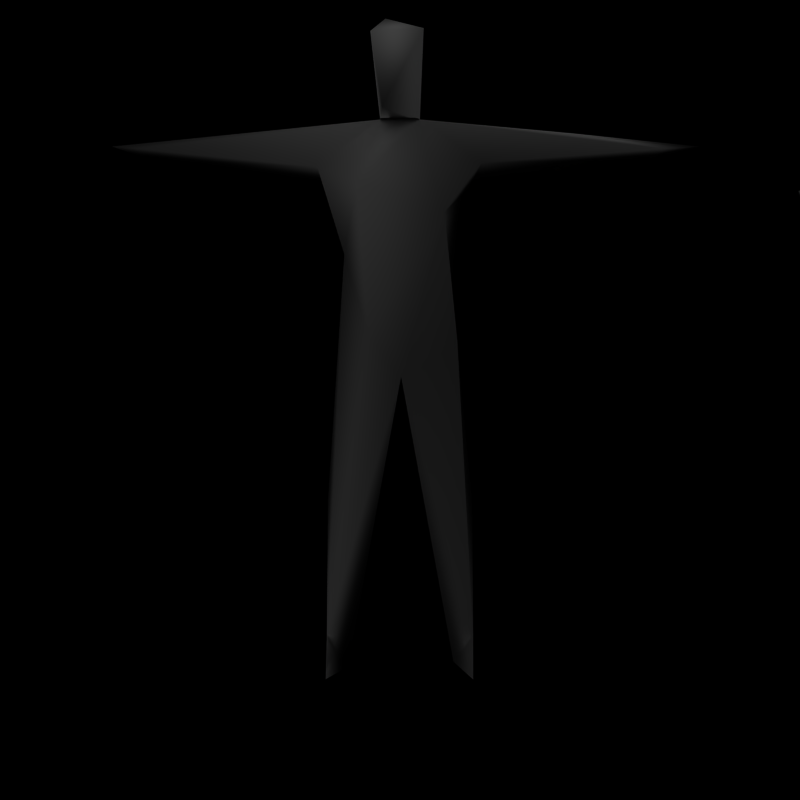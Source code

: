 # Source: humanready.blend  (saved by Blender 2.68.0; exported with 4.5.12 LTS)
import bpy
from mathutils import Matrix  # noqa: F401  (used for matrix-valued properties, if any)

bpy.ops.wm.read_factory_settings(use_empty=True)
scene = bpy.context.scene
scene.name = 'Scene'

# ---- collections
col_collection_1 = bpy.data.collections.new('Collection 1'); scene.collection.children.link(col_collection_1)

# ---- materials (node trees are filled in below, after node groups)
mat_material_001 = bpy.data.materials.new('Material.001')
mat_material_001.alpha_threshold = 0.0
mat_material_001.preview_render_type = 'SHADERBALL'
mat_material_001.roughness = 0.5
mat_material_001.specular_intensity = 0.0
mat_material_001.line_color = (0.0, 0.0, 0.0, 1.0)
mat_material = bpy.data.materials.new('Material')
mat_material.alpha_threshold = 0.0
mat_material.roughness = 0.5
mat_material.line_color = (0.0, 0.0, 0.0, 1.0)
mat_material_002 = bpy.data.materials.new('Material.002')
mat_material_002.alpha_threshold = 0.0
mat_material_002.preview_render_type = 'SHADERBALL'
mat_material_002.diffuse_color = (0.5006, 0.5006, 0.5006, 1.0)
mat_material_002.roughness = 0.5
mat_material_002.specular_intensity = 0.0
mat_material_002.line_color = (0.0, 0.0, 0.0, 1.0)

# ---- material node trees

# ---- world
world_world = bpy.data.worlds.new('World'); scene.world = world_world
world_world.color = (0.0, 0.0, 0.0)
world_world.use_sun_shadow = False
world_world.sun_shadow_jitter_overblur = 0.0
world_world.cycles.sampling_method = 'MANUAL'
world_world.cycles.sample_map_resolution = 256

# ---- cameras
cam_camera = bpy.data.cameras.new('Camera')
cam_camera.passepartout_alpha = 0.2
cam_camera.clip_end = 100.0
cam_camera.lens = 80.0
cam_camera.sensor_width = 32.0
cam_camera.sensor_height = 18.0
cam_camera.ortho_scale = 3.0
cam_camera.show_passepartout = False
cam_camera.show_safe_areas = True
cam_camera.dof.focus_distance = 0.0
cam_camera.dof.aperture_fstop = 128.0

# ---- lights
light_spot = bpy.data.lights.new('Spot', 'SUN')
light_spot.transmission_factor = 0.0
light_spot.cutoff_distance = 30.0
light_spot.angle = 1.571
light_spot.energy = 1.0
light_spot.shadow_buffer_clip_start = 1.001
light_spot.shadow_soft_size = 1.0
light_spot.shadow_cascade_max_distance = 1000.0
light_spot.cycles.use_multiple_importance_sampling = False

# ---- meshes
me_plane = bpy.data.meshes.new('Plane')
me_plane.from_pydata([], [], [])
me_plane.use_remesh_preserve_volume = False
me_plane.use_remesh_preserve_attributes = False
me_plane.use_mirror_vertex_groups = False
me_plane.update()
me_mehumanmale_001 = bpy.data.meshes.new('meHumanMale.001')
me_mehumanmale_001.from_pydata([(-0.7375, 0.04813, 0.5128), (-0.814, 0.1055, 0.5189), (-0.705, 0.08775, 0.4826), (0.0552, -0.01795, 0.5933), (-0.1175, -0.09154, 0.4233), (-0.04855, -0.07693, 0.6266), (0.03308, 0.1655, 0.7956), (-0.2301, 0.01059, 0.4628), (-0.05537, 0.01449, 0.5935), (-0.1555, 0.0009351, 0.2207), (-0.05509, 0.115, 0.1692), (-0.08834, -0.06946, 0.004225), (-0.1415, 0.1622, -0.03202), (-0.1511, 0.0736, -0.9785), (-0.2071, 0.07945, -0.4899), (-0.2097, 0.008278, -0.8693), (0.00308, -0.01948, -0.1208), (-0.2042, 0.1287, -0.9794), (-0.208, -0.1335, -0.9594), (0.04576, 0.1057, 0.5897), (-0.08149, -0.04023, 0.8322), (-0.04083, 0.1079, 0.8745), (-0.2006, 0.1205, 0.4058), (-0.05286, 0.1011, 0.5891), (-0.0266, 0.1868, 0.4775), (0.16, -0.04608, -0.01959), (0.2071, 0.07945, -0.4899), (0.2006, 0.1205, 0.4058), (0.06462, -0.07747, 0.8378), (0.122, -0.09475, 0.3422), (0.2052, -0.1352, -0.9599), (0.2048, 0.1288, -0.9813), (0.154, 0.0488, -0.9564), (0.2095, 0.008631, -0.8694), (2.96e-09, 0.09631, -0.1011), (0.145, 0.1089, 0.1433), (0.09024, 0.1743, -0.03657), (0.2264, -0.002122, 0.4746), (0.4939, 0.07944, 0.555), (0.7052, 0.08804, 0.4827), (0.7376, 0.04809, 0.5128), (0.8453, 0.1132, 0.5187)], [], [(29, 4, 11), (1, 23, 24), (6, 23, 21), (13, 18, 17), (41, 39, 27, 24), (19, 38, 41, 24), (10, 35, 36, 12), (29, 11, 16, 25), (27, 35, 24), (35, 29, 25), (0, 7, 8, 1), (37, 3, 29), (24, 35, 10), (33, 30, 31), (14, 17, 15), (36, 34, 12), (15, 13, 16), (40, 38, 3, 37), (19, 6, 28, 3), (7, 4, 8), (21, 23, 8, 20), (28, 20, 5), (1, 24, 22, 2), (33, 25, 16, 32), (20, 8, 5), (40, 39, 41), (20, 28, 21), (21, 28, 6), (38, 40, 41), (22, 9, 7), (37, 29, 27), (16, 34, 31, 32), (35, 25, 33, 26), (31, 34, 36, 26), (12, 14, 15, 9), (36, 35, 26), (11, 15, 16), (17, 14, 12, 34), (16, 17, 34), (18, 15, 17), (8, 4, 3), (24, 23, 19), (22, 24, 10), (8, 3, 5), (19, 23, 6), (3, 4, 29), (13, 15, 18), (32, 30, 33), (32, 31, 30), (17, 16, 13), (22, 10, 9), (27, 29, 35), (0, 2, 7), (1, 8, 23), (2, 22, 7), (39, 37, 27), (38, 19, 3), (40, 37, 39), (5, 3, 28), (7, 9, 4), (1, 2, 0), (4, 9, 11), (9, 10, 12), (31, 26, 33), (9, 15, 11)])
me_mehumanmale_001.polygons.foreach_set('use_smooth', [True] * 65)
me_mehumanmale_001.materials.append(mat_material_001)
me_mehumanmale_001.materials.append(mat_material)
me_mehumanmale_001.use_remesh_preserve_volume = False
me_mehumanmale_001.use_remesh_preserve_attributes = False
me_mehumanmale_001.use_mirror_vertex_groups = False
me_mehumanmale_001.update()
me_mehumanfemale = bpy.data.meshes.new('meHumanFemale')
me_mehumanfemale.from_pydata([(-0.6725, 0.1052, 0.4906), (-0.6725, 0.08568, 0.5051), (-0.6725, 0.05281, 0.4994), (-0.6725, 0.03947, 0.4792), (-0.6725, 0.0591, 0.4642), (-0.6725, 0.09197, 0.4699), (-0.751, 0.007144, 0.4677), (-0.7887, 0.01954, 0.475), (-0.7898, 0.0417, 0.4752), (-0.75, 0.02231, 0.4982), (-0.7872, 0.01941, 0.5024), (-0.7884, 0.04157, 0.5026), (-0.7862, 0.0638, 0.5027), (-0.7876, 0.06394, 0.4753), (-0.7129, 0.1102, 0.4622), (-0.7116, 0.1105, 0.4976), (-0.8382, 0.06276, 0.4798), (-0.837, 0.06265, 0.5017), (-0.8359, 0.04049, 0.5015), (-0.837, 0.0406, 0.4796), (-0.8818, 0.04447, 0.4776), (-0.8835, 0.04168, 0.493), (-0.8845, 0.0594, 0.4932), (-0.8824, 0.05688, 0.4778), (-0.8316, 0.08719, 0.5003), (-0.8327, 0.08728, 0.4807), (-0.8316, 0.06513, 0.4796), (-0.8304, 0.06502, 0.5015), (-0.8747, 0.06628, 0.4929), (-0.8729, 0.06908, 0.4775), (-0.8735, 0.08148, 0.4788), (-0.8756, 0.08401, 0.4927), (-0.8319, 0.03828, 0.5015), (-0.8307, 0.01612, 0.5013), (-0.8331, 0.03838, 0.4796), (-0.8319, 0.01623, 0.4794), (-0.8766, 0.0201, 0.4774), (-0.8773, 0.03251, 0.4775), (-0.8784, 0.0173, 0.4928), (-0.8793, 0.03503, 0.493), (-0.7065, 0.02387, 0.4984), (-0.711, 0.06813, 0.5033), (-0.7077, 0.0232, 0.4598), (-0.7126, 0.06789, 0.4602), (-0.7185, -0.0136, 0.4703), (-0.7176, -0.01286, 0.4969), (-0.74, -0.02526, 0.4965), (-0.7408, -0.02592, 0.4729), (-0.7428, -0.05662, 0.4762), (-0.7413, -0.05427, 0.4939), (-0.7277, -0.05478, 0.4969), (-0.7284, -0.05558, 0.472), (-0.8575, 0.1067, 0.4927), (-0.8554, 0.1042, 0.4788), (-0.8548, 0.09176, 0.4775), (-0.8565, 0.08897, 0.4929), (-0.8123, 0.08771, 0.5015), (-0.8134, 0.08781, 0.4796), (-0.8146, 0.11, 0.4807), (-0.8135, 0.1099, 0.5003), (-0.7662, 0.1103, 0.5009), (-0.7675, 0.1104, 0.4763), (-0.7786, 0.0862, 0.4758), (-0.7773, 0.08607, 0.5018), (-0.7453, 0.1113, 0.4676), (-0.7429, 0.1115, 0.4985), (-0.7504, 0.04291, 0.4752), (-0.7489, 0.04278, 0.5026), (-0.7488, 0.087, 0.4758), (-0.7474, 0.08688, 0.5018), (0.0, 0.005203, 0.5518), (0.0, -0.09301, 0.343), (0.0, -0.06926, 0.5582), (0.0, 0.1586, 0.6299), (-0.4323, 0.1009, 0.4342), (-0.4323, 0.05917, 0.4341), (-0.4323, 0.0337, 0.4741), (-0.4323, 0.0591, 0.5117), (-0.4323, 0.1009, 0.5116), (-0.4323, 0.1416, 0.474), (-0.1689, 0.1026, 0.3827), (-0.1632, 0.01902, 0.3939), (-0.1486, 0.01589, 0.4534), (-0.1228, 0.03039, 0.5311), (-0.1239, 0.1042, 0.5305), (-0.1482, 0.1464, 0.4589), (-0.07331, 0.163, 0.4565), (-0.05248, 0.08537, 0.5228), (-0.05203, 0.01716, 0.5245), (-0.08878, -0.0236, 0.4292), (0.0, -0.03048, 0.421), (0.0, 0.1532, 0.4505), (-0.1207, 0.06824, 0.1427), (-0.1207, -0.02773, 0.1864), (-0.0794, -0.06279, 0.2081), (-0.06111, 0.1125, 0.1179), (-0.07142, -0.06494, 0.06648), (-0.1461, -0.02121, 0.07128), (-0.07142, 0.1738, 0.02154), (-0.1474, 0.09803, 0.05712), (-0.1531, -0.01313, 0.02207), (-0.07309, -0.05173, -0.00964), (-0.07309, 0.1849, -0.06755), (-0.1548, 0.116, -0.00842), (-0.1301, 0.07501, -0.8862), (-0.1301, 0.04255, -0.8862), (-0.1536, 0.01922, -0.8862), (-0.1772, 0.04255, -0.8862), (-0.1772, 0.07501, -0.8862), (-0.1536, 0.0974, -0.8862), (-0.1186, 0.08997, -0.4402), (-0.1646, 0.06073, -0.4338), (-0.1661, -0.005254, -0.4559), (-0.1218, -0.03553, -0.486), (-0.07017, -0.005254, -0.4664), (-0.06863, 0.06073, -0.4443), (-0.1131, 0.08425, -0.9758), (-0.1239, 0.01449, -0.9758), (-0.1535, 0.01431, -0.9758), (-0.2016, 0.01449, -0.9758), (-0.1986, 0.08425, -0.9758), (-0.1538, 0.1242, -0.9758), (-0.1971, -0.1038, -0.9758), (-0.1475, -0.1281, -0.9758), (-0.1135, -0.1038, -0.9758), (-0.1951, -0.1038, -0.9488), (-0.1472, -0.1281, -0.9467), (-0.1135, -0.1038, -0.9488), (0.0, 0.007892, 0.4899), (0.0, 0.139, 0.4915), (-0.04655, 0.1086, 0.5885), (-0.0482, 0.02546, 0.5839), (0.0, 0.1242, 0.5721), (-0.1054, -0.09614, 0.3466), (-0.1056, 0.1613, 0.3596), (-0.00215, 0.1454, 0.3557), (-0.0608, 0.1236, 0.6308), (-0.05056, -0.04472, 0.587), (-0.07486, -0.04709, 0.6996), (-0.06232, 0.1312, 0.7005), (0.0, -0.07685, 0.6996), (0.0, 0.1672, 0.6996), (-0.05769, -0.02749, 0.7667), (-0.05769, 0.1041, 0.7711), (0.0, -0.04276, 0.7917), (3.02e-09, 0.1132, 0.7891), (-0.4785, 0.1004, 0.4335), (-0.4785, 0.1365, 0.4755), (-0.4785, 0.1004, 0.5191), (-0.4785, 0.05857, 0.5192), (-0.4785, 0.03142, 0.4756), (-0.4785, 0.05861, 0.4334), (-0.2931, 0.05604, 0.4229), (-0.2607, 0.09843, 0.4136), (-0.3271, 0.02376, 0.464), (-0.289, 0.05902, 0.5077), (-0.2608, 0.09775, 0.5075), (-0.2354, 0.137, 0.4615), (-0.0748, 0.01395, -0.614), (-0.1323, -0.02203, -0.6036), (-0.1947, 0.008134, -0.5816), (-0.1933, 0.08266, -0.5562), (-0.1293, 0.1318, -0.5616), (-0.07298, 0.08905, -0.5884), (-0.1839, 0.08128, -0.1826), (-0.1836, -0.02087, -0.1784), (-0.09537, 0.1313, -0.2237), (-0.09423, -0.05579, -0.2075), (-0.02533, -0.002606, -0.2567), (-0.02487, 0.05707, -0.2526), (0.02487, 0.05707, -0.2526), (0.02533, -0.002606, -0.2567), (0.09423, -0.05579, -0.2075), (0.09537, 0.1313, -0.2237), (0.1836, -0.02087, -0.1784), (0.1839, 0.08128, -0.1826), (0.07298, 0.08905, -0.5884), (0.1293, 0.1318, -0.5616), (0.1933, 0.08266, -0.5562), (0.1947, 0.008134, -0.5816), (0.1323, -0.02203, -0.6036), (0.0748, 0.01395, -0.614), (0.2354, 0.137, 0.4615), (0.2608, 0.09775, 0.5075), (0.289, 0.05902, 0.5077), (0.3271, 0.02376, 0.464), (0.2607, 0.09843, 0.4136), (0.2931, 0.05604, 0.4229), (0.4785, 0.05861, 0.4334), (0.4785, 0.03142, 0.4756), (0.4785, 0.05857, 0.5192), (0.4785, 0.1004, 0.5191), (0.4785, 0.1365, 0.4755), (0.4785, 0.1004, 0.4335), (0.05769, 0.1041, 0.7711), (0.05769, -0.02749, 0.7667), (0.06232, 0.1312, 0.7005), (0.07486, -0.04709, 0.6996), (0.05056, -0.04472, 0.587), (0.0608, 0.1236, 0.6308), (0.1056, 0.1613, 0.3596), (0.1054, -0.09614, 0.3466), (0.0482, 0.02546, 0.5839), (0.04655, 0.1086, 0.5885), (0.1135, -0.1038, -0.9488), (0.1472, -0.1281, -0.9467), (0.1951, -0.1038, -0.9488), (0.1135, -0.1038, -0.9758), (0.1475, -0.1281, -0.9758), (0.1971, -0.1038, -0.9758), (0.1538, 0.1242, -0.9758), (0.1986, 0.08425, -0.9758), (0.2016, 0.01449, -0.9758), (0.1535, 0.01431, -0.9758), (0.1239, 0.01449, -0.9758), (0.1131, 0.08425, -0.9758), (0.06863, 0.06073, -0.4443), (0.07017, -0.005254, -0.4664), (0.1218, -0.03553, -0.486), (0.1661, -0.005254, -0.4559), (0.1646, 0.06073, -0.4338), (0.1186, 0.08997, -0.4402), (0.1536, 0.0974, -0.8862), (0.1772, 0.07501, -0.8862), (0.1772, 0.04255, -0.8862), (0.1536, 0.01922, -0.8862), (0.1301, 0.04255, -0.8862), (0.1301, 0.07501, -0.8862), (0.0, -0.04071, -0.07375), (0.0, 0.1295, -0.1088), (0.1548, 0.116, -0.00842), (0.07309, 0.1849, -0.06755), (0.07309, -0.05173, -0.00964), (0.1531, -0.01313, 0.02207), (0.0, -0.06494, 0.06648), (0.1474, 0.09803, 0.05712), (0.07142, 0.1738, 0.02154), (0.1461, -0.02121, 0.07128), (0.07142, -0.06494, 0.06648), (0.06111, 0.1125, 0.1179), (0.0794, -0.06279, 0.2081), (0.1207, -0.02773, 0.1864), (0.1207, 0.06824, 0.1427), (0.0, -0.05301, 0.2081), (0.08878, -0.0236, 0.4292), (0.05203, 0.01716, 0.5245), (0.05248, 0.08537, 0.5228), (0.07331, 0.163, 0.4565), (0.6725, 0.09197, 0.4699), (0.6725, 0.0591, 0.4642), (0.6725, 0.03947, 0.4792), (0.6725, 0.05281, 0.4994), (0.6725, 0.08568, 0.5051), (0.6725, 0.1052, 0.4906), (0.1482, 0.1464, 0.4589), (0.1239, 0.1042, 0.5305), (0.1228, 0.03039, 0.5311), (0.1486, 0.01589, 0.4534), (0.1632, 0.01902, 0.3939), (0.1689, 0.1026, 0.3827), (0.4323, 0.1416, 0.474), (0.4323, 0.1009, 0.5116), (0.4323, 0.0591, 0.5117), (0.4323, 0.0337, 0.4741), (0.4323, 0.05917, 0.4341), (0.4323, 0.1009, 0.4342), (0.0, 0.161, 0.02435), (0.0, 0.1036, 0.1206), (-0.1472, -0.06005, -0.9758), (-0.2016, -0.05929, -0.9758), (-0.1993, -0.06189, -0.942), (-0.1122, -0.05929, -0.9758), (-0.1132, -0.06189, -0.942), (-0.1469, -0.06538, -0.9279), (0.1469, -0.06538, -0.9279), (0.1132, -0.06189, -0.942), (0.1122, -0.05929, -0.9758), (0.1993, -0.06189, -0.942), (0.2016, -0.05929, -0.9758), (0.1472, -0.06005, -0.9758), (-0.09273, 0.02256, -0.7167), (-0.1399, -0.006882, -0.6996), (-0.1903, 0.01858, -0.6817), (-0.1894, 0.06985, -0.6681), (-0.1372, 0.1183, -0.6622), (-0.09176, 0.07383, -0.7031), (0.09176, 0.07383, -0.7031), (0.1372, 0.1183, -0.6622), (0.1894, 0.06985, -0.6681), (0.1903, 0.01858, -0.6817), (0.1399, -0.006882, -0.6996), (0.09273, 0.02256, -0.7167), (-0.1661, 0.09114, -0.06295), (-0.159, -0.02059, -0.01545), (-0.08276, 0.1531, -0.1258), (-0.07727, -0.05545, -0.03721), (0.01152, 0.07435, -0.1246), (0.01113, -0.009065, -0.1191), (0.07727, -0.05545, -0.03721), (0.08276, 0.1531, -0.1258), (0.159, -0.02059, -0.01545), (0.1661, 0.09114, -0.06295), (-0.01152, 0.07435, -0.1246), (-0.01113, -0.009065, -0.1191), (-0.114, 0.08364, 0.2471), (-0.1192, -0.02481, 0.2566), (-0.07632, -0.06658, 0.2571), (-0.08282, 0.1262, 0.2433), (0.08282, 0.1262, 0.2433), (0.07632, -0.06658, 0.2571), (0.1192, -0.02481, 0.2566), (0.114, 0.08364, 0.2471), (0.0, 0.1134, 0.2446), (0.0, -0.06099, 0.2596), (-0.1908, 0.03914, 0.415), (-0.1824, 0.1002, 0.3991), (-0.1888, 0.02596, 0.4646), (-0.1849, 0.04267, 0.5201), (-0.1829, 0.1036, 0.5197), (-0.1727, 0.1417, 0.4602), (0.1727, 0.1417, 0.4602), (0.1829, 0.1036, 0.5197), (0.1849, 0.04267, 0.5201), (0.1888, 0.02596, 0.4646), (0.1824, 0.1002, 0.3991), (0.1908, 0.03914, 0.415), (-0.0724, 0.03554, 0.6289), (0.0724, 0.03554, 0.6289), (-0.06601, -0.04948, 0.6299), (0.0, -0.08134, 0.6299), (0.06601, -0.04948, 0.6299), (-0.08156, 0.03172, 0.6986), (0.08156, 0.03172, 0.6986), (-0.06619, 0.03615, 0.7749), (0.06619, 0.03615, 0.7749), (0.0, 0.03835, 0.8042), (0.7474, 0.08688, 0.5018), (0.7488, 0.087, 0.4758), (0.7489, 0.04278, 0.5026), (0.7504, 0.04291, 0.4752), (0.7429, 0.1115, 0.4985), (0.7453, 0.1113, 0.4676), (0.7773, 0.08607, 0.5018), (0.7786, 0.0862, 0.4758), (0.7675, 0.1104, 0.4763), (0.7662, 0.1103, 0.5009), (0.8135, 0.1099, 0.5003), (0.8146, 0.11, 0.4807), (0.8134, 0.08781, 0.4796), (0.8123, 0.08771, 0.5015), (0.8565, 0.08897, 0.4929), (0.8548, 0.09176, 0.4775), (0.8554, 0.1042, 0.4788), (0.8575, 0.1067, 0.4927), (0.7284, -0.05558, 0.472), (0.7277, -0.05478, 0.4969), (0.7413, -0.05427, 0.4939), (0.7428, -0.05662, 0.4762), (0.7408, -0.02592, 0.4729), (0.74, -0.02526, 0.4965), (0.7176, -0.01286, 0.4969), (0.7185, -0.0136, 0.4703), (0.7126, 0.06789, 0.4602), (0.7077, 0.0232, 0.4598), (0.711, 0.06813, 0.5033), (0.7065, 0.02387, 0.4984), (0.8793, 0.03503, 0.493), (0.8784, 0.0173, 0.4928), (0.8773, 0.03251, 0.4775), (0.8766, 0.0201, 0.4774), (0.8319, 0.01623, 0.4794), (0.8331, 0.03838, 0.4796), (0.8307, 0.01612, 0.5013), (0.8319, 0.03828, 0.5015), (0.8756, 0.08401, 0.4927), (0.8735, 0.08148, 0.4788), (0.8729, 0.06908, 0.4775), (0.8747, 0.06628, 0.4929), (0.8304, 0.06502, 0.5015), (0.8316, 0.06513, 0.4796), (0.8327, 0.08728, 0.4807), (0.8316, 0.08719, 0.5003), (0.8824, 0.05688, 0.4778), (0.8845, 0.0594, 0.4932), (0.8835, 0.04168, 0.493), (0.8818, 0.04447, 0.4776), (0.837, 0.0406, 0.4796), (0.8359, 0.04049, 0.5015), (0.837, 0.06265, 0.5017), (0.8382, 0.06276, 0.4798), (0.7116, 0.1105, 0.4976), (0.7129, 0.1102, 0.4622), (0.7876, 0.06394, 0.4753), (0.7862, 0.0638, 0.5027), (0.7884, 0.04157, 0.5026), (0.7872, 0.01941, 0.5024), (0.75, 0.02231, 0.4982), (0.7898, 0.0417, 0.4752), (0.7887, 0.01954, 0.475), (0.751, 0.007144, 0.4677), (-0.1343, 0.08726, 0.2955), (-0.1332, -0.01568, 0.2969), (-0.09893, -0.09792, 0.289), (-0.09208, 0.1428, 0.2924), (0.09208, 0.1428, 0.2924), (0.09893, -0.09792, 0.289), (0.1332, -0.01568, 0.2969), (0.1343, 0.08726, 0.2955), (0.0, 0.1284, 0.2911), (0.0, -0.09392, 0.2945)], [], [(6, 9, 10, 7), (13, 8, 19, 16), (12, 13, 16, 17), (11, 12, 17, 18), (8, 11, 18, 19), (19, 18, 21, 20), (18, 17, 22, 21), (17, 16, 23, 22), (16, 19, 20, 23), (20, 21, 22, 23), (12, 63, 24, 27), (62, 13, 26, 25), (13, 12, 27, 26), (26, 27, 28, 29), (25, 26, 29, 30), (27, 24, 31, 28), (24, 25, 30, 31), (29, 28, 31, 30), (10, 11, 32, 33), (11, 8, 34, 32), (7, 10, 33, 35), (8, 7, 35, 34), (34, 35, 36, 37), (35, 33, 38, 36), (32, 34, 37, 39), (33, 32, 39, 38), (36, 38, 39, 37), (42, 40, 45, 44), (6, 42, 44, 47), (40, 9, 46, 45), (9, 6, 47, 46), (46, 47, 48, 49), (45, 46, 49, 50), (47, 44, 51, 48), (44, 45, 50, 51), (49, 48, 51, 50), (2, 40, 42, 3), (1, 41, 40, 2), (0, 15, 41, 1), (4, 43, 14, 5), (3, 42, 43, 4), (54, 55, 52, 53), (59, 58, 53, 52), (56, 59, 52, 55), (58, 57, 54, 53), (57, 56, 55, 54), (61, 62, 57, 58), (63, 60, 59, 56), (60, 61, 58, 59), (0, 5, 14, 15), (15, 14, 64, 65), (60, 65, 64, 61), (12, 41, 69, 63), (60, 63, 69, 65), (15, 65, 69, 41), (11, 67, 41, 12), (9, 40, 41, 67), (9, 67, 11, 10), (8, 13, 43, 66), (13, 62, 68, 43), (6, 66, 43, 42), (14, 43, 68, 64), (61, 64, 68, 62), (6, 7, 8, 66), (24, 63, 62, 25), (56, 57, 62, 63), (85, 84, 87, 86), (84, 83, 88, 87), (83, 82, 89, 88), (96, 97, 100, 101), (99, 98, 102, 103), (98, 266, 229, 102), (234, 96, 101, 228), (97, 99, 103, 100), (104, 105, 117, 116), (107, 108, 120, 119), (108, 109, 121, 120), (109, 104, 116, 121), (127, 126, 123, 124), (126, 125, 122, 123), (88, 89, 90, 128), (86, 87, 129, 91), (87, 88, 131, 130), (70, 131, 88, 128), (129, 87, 130, 132), (90, 89, 133, 71), (86, 91, 135, 134), (81, 133, 89, 82), (80, 85, 86, 134), (243, 94, 96, 234), (93, 97, 96, 94), (92, 99, 97, 93), (92, 95, 98, 99), (267, 266, 98, 95), (131, 70, 72, 137), (132, 130, 136, 73), (73, 136, 139, 141), (138, 140, 144, 142), (141, 139, 143, 145), (118, 119, 120, 121), (116, 117, 118, 121), (74, 146, 147, 79), (0, 147, 146, 5), (79, 147, 148, 78), (147, 0, 1, 148), (78, 148, 149, 77), (148, 1, 2, 149), (77, 149, 150, 76), (149, 2, 3, 150), (76, 150, 151, 75), (150, 3, 4, 151), (75, 151, 146, 74), (151, 4, 5, 146), (75, 152, 154, 76), (76, 154, 155, 77), (77, 155, 156, 78), (78, 156, 157, 79), (153, 74, 79, 157), (74, 153, 152, 75), (265, 264, 187, 186), (186, 182, 260, 265), (261, 260, 182, 183), (262, 261, 183, 184), (263, 262, 184, 185), (264, 263, 185, 187), (188, 193, 248, 249), (264, 265, 193, 188), (189, 188, 249, 250), (263, 264, 188, 189), (190, 189, 250, 251), (262, 263, 189, 190), (191, 190, 251, 252), (261, 262, 190, 191), (192, 191, 252, 253), (260, 261, 191, 192), (193, 192, 253, 248), (265, 260, 192, 193), (215, 210, 213, 214), (213, 210, 211, 212), (141, 145, 194, 196), (197, 195, 144, 140), (73, 141, 196, 199), (132, 73, 199, 203), (72, 70, 202, 198), (267, 239, 236, 266), (242, 235, 236, 239), (242, 241, 237, 235), (241, 240, 238, 237), (243, 234, 238, 240), (259, 200, 247, 254), (258, 257, 244, 201), (247, 200, 135, 91), (90, 71, 201, 244), (129, 132, 203, 246), (70, 128, 245, 202), (246, 203, 202, 245), (247, 91, 129, 246), (245, 128, 90, 244), (205, 208, 209, 206), (204, 207, 208, 205), (222, 210, 215, 227), (223, 211, 210, 222), (224, 212, 211, 223), (227, 215, 214, 226), (237, 233, 230, 235), (234, 228, 232, 238), (236, 231, 229, 266), (235, 230, 231, 236), (238, 232, 233, 237), (256, 245, 244, 257), (255, 246, 245, 256), (254, 247, 246, 255), (118, 268, 269, 119), (268, 123, 122, 269), (119, 269, 270, 107), (269, 122, 125, 270), (117, 271, 268, 118), (271, 124, 123, 268), (105, 272, 271, 117), (272, 127, 124, 271), (107, 270, 273, 106), (270, 125, 126, 273), (106, 273, 272, 105), (273, 126, 127, 272), (226, 275, 274, 225), (275, 204, 205, 274), (225, 274, 277, 224), (274, 205, 206, 277), (214, 276, 275, 226), (276, 207, 204, 275), (213, 279, 276, 214), (279, 208, 207, 276), (224, 277, 278, 212), (277, 206, 209, 278), (212, 278, 279, 213), (278, 209, 208, 279), (158, 280, 285, 163), (280, 105, 104, 285), (159, 281, 280, 158), (281, 106, 105, 280), (160, 282, 281, 159), (282, 107, 106, 281), (161, 283, 282, 160), (283, 108, 107, 282), (162, 284, 283, 161), (284, 109, 108, 283), (163, 285, 284, 162), (285, 104, 109, 284), (177, 287, 286, 176), (287, 222, 227, 286), (178, 288, 287, 177), (288, 223, 222, 287), (179, 289, 288, 178), (289, 224, 223, 288), (180, 290, 289, 179), (290, 225, 224, 289), (181, 291, 290, 180), (291, 226, 225, 290), (176, 286, 291, 181), (286, 227, 226, 291), (103, 292, 293, 100), (292, 164, 165, 293), (102, 294, 292, 103), (294, 166, 164, 292), (100, 293, 295, 101), (293, 165, 167, 295), (101, 295, 303, 228), (295, 167, 168, 303), (229, 302, 294, 102), (302, 169, 166, 294), (228, 303, 302, 229), (303, 168, 169, 302), (229, 296, 297, 228), (296, 170, 171, 297), (231, 299, 296, 229), (299, 173, 170, 296), (228, 297, 298, 232), (297, 171, 172, 298), (232, 298, 300, 233), (298, 172, 174, 300), (230, 301, 299, 231), (301, 175, 173, 299), (233, 300, 301, 230), (300, 174, 175, 301), (304, 92, 93, 305), (305, 93, 94, 306), (243, 313, 306, 94), (307, 95, 92, 304), (95, 307, 312, 267), (267, 312, 308, 239), (311, 242, 239, 308), (240, 309, 313, 243), (309, 240, 241, 310), (310, 241, 242, 311), (152, 314, 316, 154), (314, 81, 82, 316), (154, 316, 317, 155), (316, 82, 83, 317), (155, 317, 318, 156), (317, 83, 84, 318), (156, 318, 319, 157), (318, 84, 85, 319), (80, 315, 319, 85), (315, 153, 157, 319), (153, 315, 314, 152), (315, 80, 81, 314), (187, 325, 324, 186), (325, 258, 259, 324), (254, 320, 324, 259), (320, 182, 186, 324), (182, 320, 321, 183), (320, 254, 255, 321), (183, 321, 322, 184), (321, 255, 256, 322), (184, 322, 323, 185), (322, 256, 257, 323), (185, 323, 325, 187), (323, 257, 258, 325), (72, 329, 328, 137), (329, 140, 138, 328), (198, 330, 329, 72), (330, 197, 140, 329), (198, 202, 327, 330), (199, 327, 202, 203), (131, 137, 328, 326), (130, 131, 326, 136), (197, 330, 327, 332), (196, 332, 327, 199), (138, 331, 326, 328), (136, 326, 331, 139), (195, 197, 332, 334), (194, 334, 332, 196), (139, 331, 333, 143), (138, 142, 333, 331), (144, 195, 334, 335), (142, 144, 335, 333), (143, 333, 335, 145), (145, 335, 334, 194), (349, 342, 343, 348), (381, 380, 343, 342), (399, 339, 397, 398), (344, 343, 337, 341), (391, 341, 337, 362), (399, 363, 362, 339), (392, 362, 337, 343), (397, 339, 362, 392), (396, 395, 394, 338), (396, 338, 364, 365), (394, 393, 364, 338), (390, 364, 336, 340), (345, 340, 336, 342), (393, 342, 336, 364), (345, 344, 341, 340), (390, 340, 341, 391), (253, 390, 391, 248), (345, 346, 347, 344), (342, 349, 346, 345), (344, 347, 348, 343), (348, 351, 350, 349), (347, 352, 351, 348), (349, 350, 353, 346), (346, 353, 352, 347), (351, 352, 353, 350), (250, 249, 362, 363), (249, 248, 391, 362), (253, 252, 364, 390), (252, 251, 365, 364), (251, 250, 363, 365), (356, 355, 354, 357), (361, 354, 355, 360), (358, 357, 354, 361), (360, 355, 356, 359), (359, 356, 357, 358), (396, 359, 358, 399), (365, 360, 359, 396), (399, 358, 361, 363), (363, 361, 360, 365), (369, 368, 366, 367), (372, 367, 366, 373), (373, 366, 368, 371), (370, 369, 367, 372), (371, 368, 369, 370), (397, 371, 370, 398), (398, 370, 372, 395), (394, 373, 371, 397), (395, 372, 373, 394), (376, 375, 374, 377), (381, 374, 375, 380), (378, 377, 374, 381), (380, 375, 376, 379), (379, 376, 377, 378), (392, 379, 378, 393), (343, 380, 379, 392), (393, 378, 381, 342), (385, 382, 383, 384), (389, 382, 385, 386), (388, 383, 382, 389), (387, 384, 383, 388), (386, 385, 384, 387), (397, 386, 387, 394), (394, 387, 388, 393), (393, 388, 389, 392), (392, 389, 386, 397), (399, 398, 395, 396), (80, 400, 401, 81), (400, 304, 305, 401), (81, 401, 402, 133), (401, 305, 306, 402), (313, 409, 402, 306), (409, 71, 133, 402), (134, 403, 400, 80), (403, 307, 304, 400), (307, 403, 408, 312), (403, 134, 135, 408), (312, 408, 404, 308), (408, 135, 200, 404), (259, 407, 404, 200), (407, 311, 308, 404), (309, 405, 409, 313), (405, 201, 71, 409), (201, 405, 406, 258), (405, 309, 310, 406), (258, 406, 407, 259), (406, 310, 311, 407), (172, 218, 219, 174), (174, 219, 220, 175), (171, 217, 218, 172), (179, 219, 218, 180), (178, 220, 219, 179), (177, 221, 220, 178), (176, 216, 221, 177), (176, 181, 217, 216), (180, 218, 217, 181), (173, 175, 220, 221), (170, 173, 221, 216), (170, 216, 217, 171), (113, 114, 168, 167), (112, 113, 167, 165), (114, 115, 169, 168), (114, 158, 163, 115), (113, 159, 158, 114), (112, 160, 159, 113), (111, 161, 160, 112), (111, 112, 165, 164), (110, 166, 169, 115), (110, 115, 163, 162), (110, 111, 164, 166), (110, 162, 161, 111)])
me_mehumanfemale.polygons.foreach_set('use_smooth', [1, 1, 1, 1, 1, 1, 1, 1, 1, 1, 1, 1, 1, 1, 1, 1, 1, 1, 1, 1, 1, 1, 1, 1, 1, 1, 1, 1, 1, 1, 1, 1, 1, 1, 1, 1, 1, 1, 1, 1, 1, 1, 1, 1, 1, 1, 1, 1, 1, 1, 1, 1, 1, 1, 1, 1, 1, 1, 1, 1, 1, 1, 1, 1, 1, 1, 1, 1, 1, 1, 1, 1, 1, 1, 1, 1, 1, 1, 1, 1, 1, 1, 1, 1, 1, 1, 1, 1, 1, 1, 1, 1, 1, 1, 1, 1, 1, 1, 1, 0, 0, 1, 1, 1, 1, 1, 1, 1, 1, 1, 1, 1, 1, 1, 1, 1, 1, 1, 1, 1, 1, 1, 1, 1, 1, 1, 1, 1, 1, 1, 1, 1, 1, 1, 1, 1, 1, 0, 0, 1, 1, 1, 1, 1, 1, 1, 1, 1, 1, 1, 1, 1, 1, 1, 1, 1, 1, 1, 1, 1, 1, 1, 1, 1, 1, 1, 1, 1, 1, 1, 1, 1, 0, 0, 1, 1, 0, 0, 1, 1, 1, 1, 1, 1, 1, 1, 1, 1, 1, 1, 0, 0, 1, 1, 0, 0, 1, 1, 1, 1, 1, 1, 1, 1, 1, 1, 1, 1, 1, 1, 1, 1, 1, 1, 1, 1, 1, 1, 1, 1, 1, 1, 1, 1, 1, 1, 1, 1, 1, 1, 1, 1, 1, 1, 1, 1, 1, 1, 1, 1, 1, 1, 1, 1, 1, 1, 1, 1, 1, 1, 1, 1, 1, 1, 1, 1, 1, 1, 1, 1, 1, 1, 1, 1, 1, 1, 1, 1, 1, 1, 1, 1, 1, 1, 1, 1, 1, 1, 1, 1, 1, 1, 1, 1, 1, 1, 1, 1, 1, 1, 1, 1, 1, 1, 1, 1, 1, 1, 1, 1, 1, 1, 1, 1, 1, 1, 1, 1, 1, 1, 1, 1, 1, 1, 1, 1, 1, 1, 1, 1, 1, 1, 1, 1, 1, 1, 1, 1, 1, 1, 1, 1, 1, 1, 1, 1, 1, 1, 1, 1, 1, 1, 1, 1, 1, 1, 1, 1, 1, 1, 1, 1, 1, 1, 1, 1, 1, 1, 1, 1, 1, 1, 1, 1, 1, 1, 1, 1, 1, 1, 1, 1, 1, 1, 1, 1, 1, 1, 1, 1, 1, 1, 1, 1, 1, 1, 1, 1, 1, 1, 1, 1, 1, 1, 1, 1, 1, 1, 1, 1, 1, 1, 1, 1, 1, 1, 1, 1])
me_mehumanfemale.materials.append(mat_material_002)
me_mehumanfemale.materials.append(None)
me_mehumanfemale.use_remesh_preserve_volume = False
me_mehumanfemale.use_remesh_preserve_attributes = False
me_mehumanfemale.use_mirror_vertex_groups = False
me_mehumanfemale.update()
arm_armalearm = bpy.data.armatures.new('arMaleArm')  # bones are not reproduced
arm_arfemalearm = bpy.data.armatures.new('arFemaleArm')  # bones are not reproduced

# ---- objects
ob_renderplatform = bpy.data.objects.new('RenderPlatform', me_plane)
ob_malearm = bpy.data.objects.new('MaleArm', arm_armalearm)
ob_humanmale = bpy.data.objects.new('HumanMale', me_mehumanmale_001)
ob_femalearm = bpy.data.objects.new('FemaleArm', arm_arfemalearm)
ob_humanfemale = bpy.data.objects.new('HumanFemale', me_mehumanfemale)
ob_lamp = bpy.data.objects.new('Lamp', light_spot)
ob_camera = bpy.data.objects.new('Camera', cam_camera)

# ---- transforms, parenting, visibility, modifiers, constraints
ob_renderplatform.location = (0.0, 0.0, 0.0)
ob_renderplatform.rotation_euler = (0.0, 0.0, -56.55)
ob_renderplatform.lock_rotations_4d = False
ob_renderplatform.empty_display_type = 'ARROWS'
ob_renderplatform.lineart.crease_threshold = 0.0
ob_malearm.parent = ob_renderplatform
ob_malearm.matrix_parent_inverse = Matrix(((1.0, 6.345e-05, 0.0, 0.0), (-6.345e-05, 1.0, 0.0, 0.0), (0.0, 0.0, 1.0, 0.0), (0.0, 0.0, 0.0, 1.0)))
ob_malearm.location = (0.0001068, -0.01875, 1.615)
ob_malearm.rotation_euler = (1.571, -0.0, -3.02e-07)
ob_malearm.scale = (0.5, 0.5, 0.5)
ob_malearm.lock_rotations_4d = False
ob_malearm.empty_display_type = 'ARROWS'
ob_malearm.color = (0.0, 0.0, 0.0, 1.0)
ob_malearm.lineart.crease_threshold = 0.0
ob_humanmale.parent = ob_renderplatform
ob_humanmale.matrix_parent_inverse = Matrix(((1.0, 6.345e-05, 0.0, 0.0), (-6.345e-05, 1.0, 0.0, 0.0), (0.0, 0.0, 1.0, 0.0), (0.0, 0.0, 0.0, 1.0)))
ob_humanmale.location = (0.0, 0.0001599, 1.08)
ob_humanmale.rotation_euler = (0.0, -0.0, -3.02e-07)
ob_humanmale.lock_rotations_4d = False
ob_humanmale.empty_display_type = 'ARROWS'
ob_humanmale.color = (0.0, 0.0, 0.0, 1.0)
ob_humanmale.lineart.crease_threshold = 0.0
_vg = ob_humanmale.vertex_groups.new(name='Head')
for _i, _w in zip([3, 5, 6, 8, 19, 20, 21, 23, 28], [0.5637, 1.0, 1.0, 0.3581, 0.2824, 1.0, 1.0, 0.1047, 1.0]): _vg.add([_i], _w, 'REPLACE')
_vg = ob_humanmale.vertex_groups.new(name='Thigh.Left')
for _i, _w in zip([16, 25, 26, 31, 32, 33, 34, 35, 36], [0.4398, 0.549, 0.5309, 0.001699, 0.007167, 0.004052, 0.3592, 0.09048, 0.3263]): _vg.add([_i], _w, 'REPLACE')
_vg = ob_humanmale.vertex_groups.new(name='Thigh.Right')
for _i, _w in zip([11, 12, 14, 15, 16, 17, 34], [0.6888, 0.2411, 0.5309, 0.004081, 0.4048, 0.001631, 0.3616]): _vg.add([_i], _w, 'REPLACE')
_vg = ob_humanmale.vertex_groups.new(name='Shin.Left')
for _i, _w in zip([26, 31, 32, 33], [0.4691, 0.02215, 0.2244, 0.9959]): _vg.add([_i], _w, 'REPLACE')
_vg = ob_humanmale.vertex_groups.new(name='Shin.Right')
for _i, _w in zip([13, 14, 15, 16, 17], [0.06828, 0.4691, 0.9959, 0.01683, 0.03063]): _vg.add([_i], _w, 'REPLACE')
_vg = ob_humanmale.vertex_groups.new(name='Forearm.Right')
for _i, _w in zip([0, 1, 2], [0.4292, 0.3485, 0.5163]): _vg.add([_i], _w, 'REPLACE')
_vg = ob_humanmale.vertex_groups.new(name='Forearm.Left')
for _i, _w in zip([38, 39, 40, 41], [0.9766, 0.5159, 0.429, 0.2903]): _vg.add([_i], _w, 'REPLACE')
_vg = ob_humanmale.vertex_groups.new(name='Upperarm.Left')
for _i, _w in zip([3, 19, 24, 27, 37, 38, 39, 40, 41], [0.03814, 0.01951, 0.1057, 0.5809, 0.922, 0.5241, 0.04282, 0.05353, 0.02775]): _vg.add([_i], _w, 'REPLACE')
_vg = ob_humanmale.vertex_groups.new(name='Upperarm.Right')
for _i, _w in zip([0, 1, 2, 4, 7, 8, 22, 23, 24], [0.05356, 0.07426, 0.04348, 0.2498, 0.902, 0.05745, 0.5809, 0.01058, 0.2428]): _vg.add([_i], _w, 'REPLACE')
_vg = ob_humanmale.vertex_groups.new(name='Back')
for _i, _w in zip([3, 4, 7, 8, 9, 10, 19, 22, 23, 24, 27, 29, 35, 37], [0.4342, 1.0, 0.09796, 0.6387, 1.0, 1.0, 0.7026, 0.4191, 0.8871, 0.7781, 0.4191, 0.9156, 0.6492, 0.2443]): _vg.add([_i], _w, 'REPLACE')
_vg = ob_humanmale.vertex_groups.new(name='Foot.Right')
for _i, _w in zip([13, 15, 17, 18], [1.0, 0.9825, 0.9896, 0.07617]): _vg.add([_i], _w, 'REPLACE')
_vg = ob_humanmale.vertex_groups.new(name='Toes.Right')
for _i, _w in zip([13, 18], [8.98e-10, 0.9962]): _vg.add([_i], _w, 'REPLACE')
_vg = ob_humanmale.vertex_groups.new(name='Foot.Left')
for _i, _w in zip([30, 31, 32, 33], [0.07369, 0.9892, 0.9789, 0.9827]): _vg.add([_i], _w, 'REPLACE')
_vg = ob_humanmale.vertex_groups.new(name='Toes.Left')
for _i, _w in zip([30, 31], [0.9965, 2.983e-08]): _vg.add([_i], _w, 'REPLACE')
_vg = ob_humanmale.vertex_groups.new(name='Thumb1.Right')
for _i, _w in zip([0, 2], [0.4144, 0.1496]): _vg.add([_i], _w, 'REPLACE')
_vg = ob_humanmale.vertex_groups.new(name='Thumb2.Right')
for _i, _w in zip([0, 2], [0.1261, 0.006844]): _vg.add([_i], _w, 'REPLACE')
_vg = ob_humanmale.vertex_groups.new(name='Hand.Right')
for _i, _w in zip([0, 1, 2], [0.8097, 0.2711, 0.9351]): _vg.add([_i], _w, 'REPLACE')
_vg = ob_humanmale.vertex_groups.new(name='Fingers1.Right')
for _i, _w in zip([0, 1, 2], [0.004105, 0.0449, 0.05692]): _vg.add([_i], _w, 'REPLACE')
_vg = ob_humanmale.vertex_groups.new(name='Fingers2.Right')
for _i, _w in zip([0, 1], [0.0009703, 0.5772]): _vg.add([_i], _w, 'REPLACE')
_vg = ob_humanmale.vertex_groups.new(name='Hand.Left')
for _i, _w in zip([39, 40, 41], [0.936, 0.8094, 0.3075]): _vg.add([_i], _w, 'REPLACE')
_vg = ob_humanmale.vertex_groups.new(name='Thumb1.Left')
for _i, _w in zip([39, 40], [0.1497, 0.4143]): _vg.add([_i], _w, 'REPLACE')
_vg = ob_humanmale.vertex_groups.new(name='Thumb2.Left')
for _i, _w in zip([39, 40], [0.006849, 0.1263]): _vg.add([_i], _w, 'REPLACE')
_vg = ob_humanmale.vertex_groups.new(name='Fingers1.Left')
for _i, _w in zip([39, 40, 41], [0.05697, 0.004114, 0.04939]): _vg.add([_i], _w, 'REPLACE')
_vg = ob_humanmale.vertex_groups.new(name='Fingers2.Left')
for _i, _w in zip([40, 41], [0.0009725, 0.6282]): _vg.add([_i], _w, 'REPLACE')
_vg = ob_humanmale.vertex_groups.new(name='Hip')
for _i, _w in zip([11, 12, 16, 25, 29, 34, 35, 36], [0.3112, 0.7589, 0.1386, 0.451, 0.08439, 0.2792, 0.2603, 0.6737]): _vg.add([_i], _w, 'REPLACE')
_m = ob_humanmale.modifiers.new('Armature', 'ARMATURE')
_m.object = ob_malearm
_m = ob_humanmale.modifiers.new('EdgeSplit', 'EDGE_SPLIT')
_m.use_edge_angle = False
ob_femalearm.location = (2.0, -0.0008881, 1.506)
ob_femalearm.rotation_euler = (1.571, -0.0, -3.02e-07)
ob_femalearm.scale = (0.45, 0.45, 0.45)
ob_femalearm.lock_rotations_4d = False
ob_femalearm.empty_display_type = 'ARROWS'
ob_femalearm.color = (0.0, 0.0, 0.0, 1.0)
ob_femalearm.lineart.crease_threshold = 0.0
ob_humanfemale.location = (2.001, -0.005296, 0.9827)
ob_humanfemale.rotation_euler = (0.0, -0.0, -3.02e-07)
ob_humanfemale.lock_rotations_4d = False
ob_humanfemale.empty_display_type = 'ARROWS'
ob_humanfemale.color = (0.0, 0.0, 0.0, 1.0)
ob_humanfemale.lineart.crease_threshold = 0.0
_vg = ob_humanfemale.vertex_groups.new(name='Head')
_vg.add([70, 72, 73, 130, 131, 132, 136, 137, 138, 139, 140, 141, 142, 143, 144, 145, 194, 195, 196, 197, 198, 199, 202, 203, 326, 327, 328, 329, 330, 331, 332, 333, 334, 335], 1.0, 'REPLACE')
_vg = ob_humanfemale.vertex_groups.new(name='Thigh.Left')
_vg.add([170, 171, 172, 173, 174, 175, 216, 217, 218, 219, 220, 221, 296, 297, 298, 299, 300, 301], 1.0, 'REPLACE')
_vg = ob_humanfemale.vertex_groups.new(name='Thigh.Right')
_vg.add([110, 111, 112, 113, 114, 115, 164, 165, 166, 167, 168, 169, 292, 293, 294, 295, 302, 303], 1.0, 'REPLACE')
_vg = ob_humanfemale.vertex_groups.new(name='Shin.Left')
_vg.add([176, 177, 178, 179, 180, 181, 222, 223, 224, 225, 226, 227, 286, 287, 288, 289, 290, 291], 1.0, 'REPLACE')
_vg = ob_humanfemale.vertex_groups.new(name='Shin.Right')
_vg.add([104, 105, 106, 107, 108, 109, 158, 159, 160, 161, 162, 163, 280, 281, 282, 283, 284, 285], 1.0, 'REPLACE')
_vg = ob_humanfemale.vertex_groups.new(name='Forearm.Right')
_vg.add([0, 1, 2, 3, 4, 5, 74, 75, 76, 77, 78, 79, 146, 147, 148, 149, 150, 151], 1.0, 'REPLACE')
_vg = ob_humanfemale.vertex_groups.new(name='Forearm.Left')
_vg.add([188, 189, 190, 191, 192, 193, 248, 249, 250, 251, 252, 253, 260, 261, 262, 263, 264, 265], 1.0, 'REPLACE')
_vg = ob_humanfemale.vertex_groups.new(name='Upperarm.Left')
_vg.add([182, 183, 184, 185, 186, 187, 254, 255, 256, 257, 260, 261, 262, 263, 264, 265, 320, 321, 322, 323, 324, 325], 1.0, 'REPLACE')
_vg = ob_humanfemale.vertex_groups.new(name='Upperarm.Right')
_vg.add([74, 75, 76, 77, 78, 79, 82, 83, 84, 85, 152, 153, 154, 155, 156, 157, 314, 315, 316, 317, 318, 319], 1.0, 'REPLACE')
_vg = ob_humanfemale.vertex_groups.new(name='Foot.Left')
_vg.add([210, 211, 212, 213, 214, 215, 222, 223, 224, 225, 226, 227, 274, 275, 276, 277, 278, 279], 1.0, 'REPLACE')
_vg = ob_humanfemale.vertex_groups.new(name='Foot.Right')
_vg.add([104, 105, 106, 107, 108, 109, 116, 117, 118, 119, 120, 121, 268, 269, 270, 271, 272, 273], 1.0, 'REPLACE')
_vg = ob_humanfemale.vertex_groups.new(name='Back')
_vg.add([71, 80, 81, 82, 83, 84, 85, 86, 87, 88, 89, 90, 91, 92, 93, 94, 95, 128, 129, 133, 134, 135, 200, 201, 239, 240, 241, 242, 243, 244, 245, 246, 247, 254, 255, 256, 257, 258, 259, 267, 304, 305, 306, 307, 308, 309, 310, 311, 312, 313, 400, 401, 402, 403, 404, 405, 406, 407, 408, 409], 1.0, 'REPLACE')
_vg = ob_humanfemale.vertex_groups.new(name='Toes.Right')
_vg.add([122, 123, 124, 125, 126, 127, 268, 269, 270, 271, 272, 273], 1.0, 'REPLACE')
_vg = ob_humanfemale.vertex_groups.new(name='Toes.Left')
_vg.add([204, 205, 206, 207, 208, 209, 274, 275, 276, 277, 278, 279], 1.0, 'REPLACE')
_vg = ob_humanfemale.vertex_groups.new(name='Hand.Right')
_vg.add([0, 1, 2, 3, 4, 5, 6, 7, 8, 9, 10, 11, 12, 13, 14, 15, 40, 41, 42, 43, 60, 61, 62, 63, 64, 65, 66, 67, 68, 69], 1.0, 'REPLACE')
_vg = ob_humanfemale.vertex_groups.new(name='Fingers1.Right')
_vg.add([7, 8, 10, 11, 12, 13, 16, 17, 18, 19, 24, 25, 26, 27, 32, 33, 34, 35, 56, 57, 58, 59, 60, 61, 62, 63], 1.0, 'REPLACE')
_vg = ob_humanfemale.vertex_groups.new(name='Fingers2.Right')
_vg.add([16, 17, 18, 19, 20, 21, 22, 23, 24, 25, 26, 27, 28, 29, 30, 31, 32, 33, 34, 35, 36, 37, 38, 39, 52, 53, 54, 55, 56, 57, 58, 59], 1.0, 'REPLACE')
_vg = ob_humanfemale.vertex_groups.new(name='Thumb2.Right')
_vg.add([44, 45, 46, 47, 48, 49, 50, 51], 1.0, 'REPLACE')
_vg = ob_humanfemale.vertex_groups.new(name='Thumb1.Right')
_vg.add([6, 40, 42, 44, 45, 46, 47], 1.0, 'REPLACE')
_vg = ob_humanfemale.vertex_groups.new(name='Hand.Left')
_vg.add([248, 249, 250, 251, 252, 253, 336, 337, 338, 339, 340, 341, 342, 343, 344, 345, 362, 363, 364, 365, 390, 391, 392, 393, 394, 395, 396, 397, 398, 399], 1.0, 'REPLACE')
_vg = ob_humanfemale.vertex_groups.new(name='Fingers1.Left')
_vg.add([342, 343, 344, 345, 346, 347, 348, 349, 370, 371, 372, 373, 378, 379, 380, 381, 386, 387, 388, 389, 392, 393, 394, 395, 397, 398], 1.0, 'REPLACE')
_vg = ob_humanfemale.vertex_groups.new(name='Fingers2.Left')
_vg.add([346, 347, 348, 349, 350, 351, 352, 353, 366, 367, 368, 369, 370, 371, 372, 373, 374, 375, 376, 377, 378, 379, 380, 381, 382, 383, 384, 385, 386, 387, 388, 389], 1.0, 'REPLACE')
_vg = ob_humanfemale.vertex_groups.new(name='Thumb2.Left')
_vg.add([354, 355, 356, 357, 358, 359, 360, 361], 1.0, 'REPLACE')
_vg = ob_humanfemale.vertex_groups.new(name='Thumb1.Left')
_vg.add([358, 359, 360, 361, 363, 365, 399], 1.0, 'REPLACE')
_vg = ob_humanfemale.vertex_groups.new(name='Hip')
_vg.add([96, 97, 98, 99, 100, 101, 102, 103, 228, 229, 230, 231, 232, 233, 234, 235, 236, 237, 238, 266], 1.0, 'REPLACE')
_m = ob_humanfemale.modifiers.new('Armature', 'ARMATURE')
_m.object = ob_femalearm
ob_lamp.location = (-5.14, -4.705, 5.904)
ob_lamp.rotation_euler = (-0.5286, 0.2942, 3.234)
ob_lamp.lock_rotations_4d = False
ob_lamp.empty_display_type = 'ARROWS'
ob_lamp.color = (0.0, 0.0, 0.0, 0.0)
ob_lamp.lineart.crease_threshold = 0.0
ob_camera.location = (0.0, -5.583, 1.603)
ob_camera.rotation_euler = (1.444, 2.187e-16, 1.835e-16)
ob_camera.lock_rotations_4d = False
ob_camera.empty_display_type = 'ARROWS'
ob_camera.color = (0.0, 0.0, 0.0, 0.0)
ob_camera.display_type = 'WIRE'
ob_camera.lineart.crease_threshold = 0.0

# ---- collection membership
col_collection_1.objects.link(ob_renderplatform)
col_collection_1.objects.link(ob_malearm)
col_collection_1.objects.link(ob_humanmale)
col_collection_1.objects.link(ob_femalearm)
col_collection_1.objects.link(ob_humanfemale)
col_collection_1.objects.link(ob_lamp)
col_collection_1.objects.link(ob_camera)

# ---- scene / render settings (as saved in the file)
scene.camera = ob_camera
scene.frame_start = 2; scene.frame_end = 9; scene.frame_set(8)
scene.render.engine = 'BLENDER_EEVEE_NEXT'
scene.render.image_settings.color_mode = 'RGB'
scene.render.image_settings.compression = 90
scene.render.resolution_x = 512
scene.render.resolution_y = 512
scene.render.resolution_percentage = 25
scene.render.pixel_aspect_x = 100.0
scene.render.pixel_aspect_y = 100.0
scene.render.fps = 8
scene.render.dither_intensity = 0.0
scene.render.film_transparent = True
scene.render.use_compositing = False
scene.render.use_sequencer = False
scene.render.use_bake_selected_to_active = True
scene.render.bake_margin = 2
scene.render.bake_bias = 0.0
scene.render.use_stamp_time = False
scene.render.use_stamp_date = False
scene.render.use_stamp_frame = False
scene.render.use_stamp_camera = False
scene.render.use_stamp_scene = False
scene.render.use_stamp_filename = False
scene.render.use_stamp_render_time = False
scene.render.stamp_font_size = 0
scene.cycles.use_denoising = False
scene.cycles.samples = 10
scene.cycles.sampling_pattern = 'TABULATED_SOBOL'
scene.cycles.light_sampling_threshold = 0.0
scene.cycles.use_adaptive_sampling = False
scene.cycles.use_light_tree = False
scene.cycles.blur_glossy = 0.0
scene.cycles.volume_bounces = 1
scene.cycles.pixel_filter_type = 'GAUSSIAN'
scene.cycles.sample_clamp_indirect = 0.0
scene.view_settings.view_transform = 'Raw'
bpy.context.view_layer.update()
